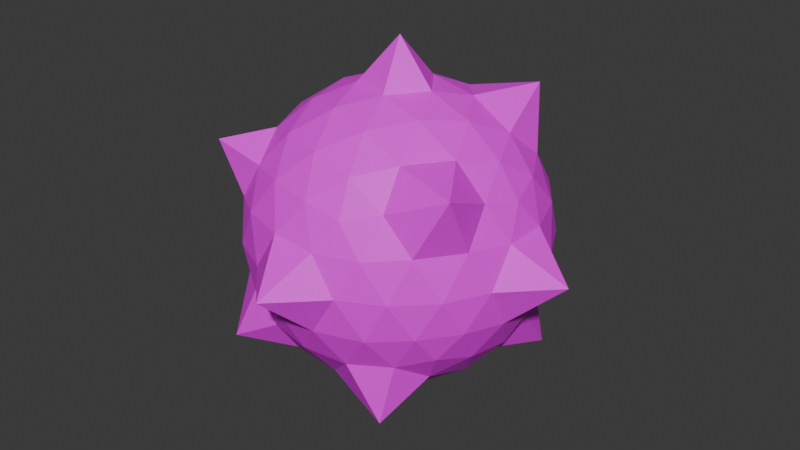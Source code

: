# Source: player_9.blend  (saved by Blender 4.3.34; exported with 4.5.12 LTS)
import bpy
from mathutils import Matrix  # noqa: F401  (used for matrix-valued properties, if any)

bpy.ops.wm.read_factory_settings(use_empty=True)
scene = bpy.context.scene
scene.name = 'Scene'

# ---- collections
col_collection = bpy.data.collections.new('Collection'); scene.collection.children.link(col_collection)

# ---- images (referenced by path relative to the original .blend; pixels are not part of the script)
import os
ASSET_DIR = os.environ.get("B2B_ASSET_DIR", "")  # directory of the original .blend (textures are referenced by path, not embedded)
HERE = os.path.dirname(os.path.abspath(__file__))  # packed textures are extracted next to this script under _unpacked/

def load_image(name, relpath, width, height, colorspace="sRGB"):
    """Load a texture the original file referenced (path relative to the .blend, or extracted next to this script)."""
    p = next((c for c in (os.path.join(HERE, relpath), os.path.join(ASSET_DIR, relpath)) if relpath and os.path.exists(c)), "")
    if p:
        img = bpy.data.images.load(p, check_existing=True)
        img.name = name
    else:  # same state as the original file: an image datablock whose file is absent (Cycles renders it pink)
        img = bpy.data.images.new(name, width, height)
        img.source = "FILE"
        img.filepath = "//" + (relpath or name)
    img.colorspace_settings.name = colorspace
    return img
img_color_palette_png_001 = load_image('color-palette.png.001', 'color-palette.png', 1024, 1024, 'sRGB')

# ---- materials (node trees are filled in below, after node groups)
mat_material = bpy.data.materials.new('Material')
mat_material.alpha_threshold = 0.0
mat_material.roughness = 0.5
mat_material.line_color = (0.0, 0.0, 0.0, 1.0)

# ---- material node trees
mat_material.use_nodes = True; mat_material.node_tree.nodes.clear()
_N = mat_material.node_tree.nodes; _L = mat_material.node_tree.links
n0 = _N.new('ShaderNodeOutputMaterial'); n0.name = 'Material Output'; n0.location = (300, 300)
n1 = _N.new('ShaderNodeBsdfPrincipled'); n1.name = 'Principled BSDF'; n1.location = (10, 300)
n1.inputs[3].default_value = 1.45
n2 = _N.new('ShaderNodeTexImage'); n2.name = 'Image Texture'; n2.location = (-280, 260)
n2.image = img_color_palette_png_001
_L.new(n1.outputs[0], n0.inputs[0])
_L.new(n2.outputs[0], n1.inputs[0])
n0.is_active_output = True

# ---- world
world_world = bpy.data.worlds.new('World'); scene.world = world_world
world_world.use_nodes = True; world_world.node_tree.nodes.clear()
_N = world_world.node_tree.nodes; _L = world_world.node_tree.links
n0 = _N.new('ShaderNodeOutputWorld'); n0.name = 'World Output'; n0.location = (300, 300)
n1 = _N.new('ShaderNodeBackground'); n1.name = 'Background'; n1.location = (10, 300)
n1.inputs[0].default_value = (0.05088, 0.05088, 0.05088, 1.0)
_L.new(n1.outputs[0], n0.inputs[0])
n0.is_active_output = True
world_world.color = (0.05088, 0.05088, 0.05088)
world_world.sun_shadow_jitter_overblur = 0.0

# ---- meshes
me_icosphere = bpy.data.meshes.new('Icosphere')
me_icosphere.from_pydata([(0.006016, 0.003369, -1.258), (0.7236, -0.5257, -0.4472), (-0.2764, -0.8506, -0.4472), (-0.8944, 0.0, -0.4472), (-0.2764, 0.8506, -0.4472), (0.7236, 0.5257, -0.4472), (0.2764, -0.8506, 0.4472), (-0.9075, -0.6603, 0.5685), (-0.7236, 0.5257, 0.4472), (0.2764, 0.8506, 0.4472), (0.8944, 0.0, 0.4472), (0.006016, 0.003369, 1.266), (-0.2328, -0.7166, -0.6575), (-0.1625, -0.5, -0.8507), (-0.07761, -0.2389, -0.9679), (0.2032, -0.1476, -0.9679), (0.4253, -0.309, -0.8507), (0.6095, -0.4429, -0.6575), (0.5319, -0.6817, -0.5023), (0.2629, -0.809, -0.5257), (-0.02964, -0.8642, -0.5023), (0.8127, 0.2952, -0.5023), (0.8506, 0.0, -0.5257), (0.8127, -0.2952, -0.5023), (0.2032, 0.1476, -0.9679), (0.4253, 0.309, -0.8507), (0.7755, 0.5624, -0.8261), (-0.7534, 0.0, -0.6575), (-0.5257, 0.0, -0.8507), (-0.2511, 0.0, -0.9679), (-0.6049, -0.9012, -0.6302), (-0.6882, -0.5, -0.5257), (-0.8311, -0.2389, -0.5023), (-0.2328, 0.7166, -0.6575), (-0.1625, 0.5, -0.8507), (-0.07761, 0.2389, -0.9679), (-0.8311, 0.2389, -0.5023), (-0.8628, 0.6346, -0.6597), (-0.484, 0.7166, -0.5023), (-0.02964, 0.8642, -0.5023), (0.2629, 0.809, -0.5257), (0.5319, 0.6817, -0.5023), (0.9566, -0.1476, 0.2511), (0.9511, -0.309, -1.752e-08), (0.8607, -0.4429, -0.2512), (0.8607, 0.4429, -0.2512), (0.9511, 0.309, 1.752e-08), (0.9566, 0.1476, 0.2511), (0.1552, -0.9554, 0.2512), (0.006016, -1.259, 0.003941), (-0.1552, -0.9554, -0.2512), (0.6872, -0.6817, -0.2512), (0.5878, -0.809, 1.752e-08), (0.436, -0.8642, 0.2512), (-0.8607, -0.4429, 0.2512), (-0.9511, -0.309, -1.752e-08), (-0.9566, -0.1476, -0.2511), (-0.436, -0.8642, -0.2512), (-0.5878, -0.809, 1.752e-08), (-0.6872, -0.6817, 0.2512), (-0.6872, 0.6817, 0.2512), (-0.5878, 0.809, -1.752e-08), (-0.436, 0.8642, -0.2512), (-0.9566, 0.1476, -0.2511), (-0.9511, 0.309, 1.752e-08), (-0.8607, 0.4429, 0.2512), (0.436, 0.8642, 0.2512), (0.5878, 0.809, -1.752e-08), (0.6872, 0.6817, -0.2512), (-0.1552, 0.9554, -0.2512), (0.006016, 1.266, 0.003942), (0.1552, 0.9554, 0.2512), (0.8311, -0.2389, 0.5023), (0.8748, -0.6278, 0.6676), (0.484, -0.7166, 0.5023), (0.02964, -0.8642, 0.5023), (-0.2629, -0.809, 0.5257), (-0.5319, -0.6817, 0.5023), (-0.8127, -0.2952, 0.5023), (-0.8506, 0.0, 0.5257), (-0.8127, 0.2952, 0.5023), (-0.6655, 0.864, 0.638), (-0.2629, 0.809, 0.5257), (0.02964, 0.8642, 0.5023), (0.484, 0.7166, 0.5023), (0.6882, 0.5, 0.5257), (0.8311, 0.2389, 0.5023), (0.07761, -0.2389, 0.9679), (0.1625, -0.5, 0.8507), (0.2328, -0.7166, 0.6575), (0.7534, 0.0, 0.6575), (0.5257, 0.0, 0.8507), (0.2511, 0.0, 0.9679), (-0.2032, -0.1476, 0.9679), (-0.4253, -0.309, 0.8507), (-0.6095, -0.4429, 0.6575), (-0.2032, 0.1476, 0.9679), (-0.4253, 0.309, 0.8507), (-0.6095, 0.4429, 0.6575), (0.07761, 0.2389, 0.9679), (0.1625, 0.5, 0.8507), (0.2328, 0.7166, 0.6575), (0.3618, 0.2629, 0.8944), (0.6382, 0.2629, 0.7236), (0.5706, 0.667, 0.9174), (-0.1382, 0.4253, 0.8944), (-0.05279, 0.6882, 0.7236), (-0.3618, 0.5878, 0.7236), (-0.4472, 0.0, 0.8944), (-0.6708, 0.1625, 0.7236), (-0.6708, -0.1625, 0.7236), (-0.1382, -0.4253, 0.8944), (-0.3618, -0.5878, 0.7236), (-0.05279, -0.6882, 0.7236), (0.3618, -0.2629, 0.8944), (0.4472, -0.5257, 0.7236), (0.6382, -0.2629, 0.7236), (0.8618, 0.4253, 0.2764), (0.809, 0.5878, 0.0), (0.6708, 0.6882, 0.2764), (-0.1382, 0.9511, 0.2764), (-0.309, 0.9511, -4.92e-07), (-0.4472, 0.8506, 0.2764), (-0.9472, 0.1625, 0.2764), (-1.256, 0.003369, 0.003942), (-0.9472, -0.1625, 0.2764), (-0.4472, -0.8506, 0.2764), (-0.309, -0.9511, -7.872e-07), (-0.1382, -0.9511, 0.2764), (0.6708, -0.6882, 0.2764), (0.809, -0.5878, -1.902e-06), (0.8618, -0.4253, 0.2764), (0.309, 0.9511, -2.615e-14), (0.4472, 0.8506, -0.2764), (0.1382, 0.9511, -0.2764), (-0.809, 0.5878, -7.845e-14), (-0.6708, 0.6882, -0.2764), (-0.8618, 0.4253, -0.2764), (-0.809, -0.5878, 8.031e-14), (-0.8618, -0.4253, -0.2764), (-0.6708, -0.6882, -0.2764), (0.309, -0.9511, 2.802e-14), (0.1382, -0.9511, -0.2764), (0.4472, -0.8506, -0.2764), (1.268, 0.003369, 0.003941), (0.9472, -0.1625, -0.2764), (0.9472, 0.1625, -0.2764), (0.3618, 0.5878, -0.7236), (0.1382, 0.4253, -0.8944), (0.05279, 0.6882, -0.7236), (-0.4472, 0.5257, -0.7236), (-0.3618, 0.2629, -0.8944), (-0.6382, 0.2629, -0.7236), (-0.6382, -0.2629, -0.7236), (-0.3618, -0.2629, -0.8944), (-0.4472, -0.5257, -0.7236), (0.6708, 0.1625, -0.7236), (0.6708, -0.1625, -0.7236), (0.4472, -7.38e-07, -0.8944), (0.05279, -0.6882, -0.7236), (0.1382, -0.4253, -0.8944), (0.4628, -0.7386, -0.9095)], [], [(0, 15, 14), (1, 17, 23), (0, 14, 29), (0, 29, 35), (0, 35, 24), (1, 23, 44), (2, 20, 50), (3, 32, 56), (4, 38, 62), (5, 41, 68), (1, 44, 51), (2, 50, 57), (3, 56, 63), (4, 62, 69), (5, 68, 45), (6, 74, 89), (7, 77, 95), (8, 80, 98), (9, 83, 101), (10, 86, 90), (92, 99, 11), (91, 102, 92), (90, 103, 91), (92, 102, 99), (102, 100, 99), (91, 103, 102), (103, 104, 102), (102, 104, 100), (104, 101, 100), (90, 86, 103), (86, 85, 103), (103, 85, 104), (85, 84, 104), (104, 84, 101), (84, 9, 101), (99, 96, 11), (100, 105, 99), (101, 106, 100), (99, 105, 96), (105, 97, 96), (100, 106, 105), (106, 107, 105), (105, 107, 97), (107, 98, 97), (101, 83, 106), (83, 82, 106), (106, 82, 107), (82, 81, 107), (107, 81, 98), (81, 8, 98), (96, 93, 11), (97, 108, 96), (98, 109, 97), (96, 108, 93), (108, 94, 93), (97, 109, 108), (109, 110, 108), (108, 110, 94), (110, 95, 94), (98, 80, 109), (80, 79, 109), (109, 79, 110), (79, 78, 110), (110, 78, 95), (78, 7, 95), (93, 87, 11), (94, 111, 93), (95, 112, 94), (93, 111, 87), (111, 88, 87), (94, 112, 111), (112, 113, 111), (111, 113, 88), (113, 89, 88), (95, 77, 112), (77, 76, 112), (112, 76, 113), (76, 75, 113), (113, 75, 89), (75, 6, 89), (87, 92, 11), (88, 114, 87), (89, 115, 88), (87, 114, 92), (114, 91, 92), (88, 115, 114), (115, 116, 114), (114, 116, 91), (116, 90, 91), (89, 74, 115), (74, 73, 115), (115, 73, 116), (73, 72, 116), (116, 72, 90), (72, 10, 90), (47, 86, 10), (46, 117, 47), (45, 118, 46), (47, 117, 86), (117, 85, 86), (46, 118, 117), (118, 119, 117), (117, 119, 85), (119, 84, 85), (45, 68, 118), (68, 67, 118), (118, 67, 119), (67, 66, 119), (119, 66, 84), (66, 9, 84), (71, 83, 9), (70, 120, 71), (69, 121, 70), (71, 120, 83), (120, 82, 83), (70, 121, 120), (121, 122, 120), (120, 122, 82), (122, 81, 82), (69, 62, 121), (62, 61, 121), (121, 61, 122), (61, 60, 122), (122, 60, 81), (60, 8, 81), (65, 80, 8), (64, 123, 65), (63, 124, 64), (65, 123, 80), (123, 79, 80), (64, 124, 123), (124, 125, 123), (123, 125, 79), (125, 78, 79), (63, 56, 124), (56, 55, 124), (124, 55, 125), (55, 54, 125), (125, 54, 78), (54, 7, 78), (59, 77, 7), (58, 126, 59), (57, 127, 58), (59, 126, 77), (126, 76, 77), (58, 127, 126), (127, 128, 126), (126, 128, 76), (128, 75, 76), (57, 50, 127), (50, 49, 127), (127, 49, 128), (49, 48, 128), (128, 48, 75), (48, 6, 75), (53, 74, 6), (52, 129, 53), (51, 130, 52), (53, 129, 74), (129, 73, 74), (52, 130, 129), (130, 131, 129), (129, 131, 73), (131, 72, 73), (51, 44, 130), (44, 43, 130), (130, 43, 131), (43, 42, 131), (131, 42, 72), (42, 10, 72), (66, 71, 9), (67, 132, 66), (68, 133, 67), (66, 132, 71), (132, 70, 71), (67, 133, 132), (133, 134, 132), (132, 134, 70), (134, 69, 70), (68, 41, 133), (41, 40, 133), (133, 40, 134), (40, 39, 134), (134, 39, 69), (39, 4, 69), (60, 65, 8), (61, 135, 60), (62, 136, 61), (60, 135, 65), (135, 64, 65), (61, 136, 135), (136, 137, 135), (135, 137, 64), (137, 63, 64), (62, 38, 136), (38, 37, 136), (136, 37, 137), (37, 36, 137), (137, 36, 63), (36, 3, 63), (54, 59, 7), (55, 138, 54), (56, 139, 55), (54, 138, 59), (138, 58, 59), (55, 139, 138), (139, 140, 138), (138, 140, 58), (140, 57, 58), (56, 32, 139), (32, 31, 139), (139, 31, 140), (31, 30, 140), (140, 30, 57), (30, 2, 57), (48, 53, 6), (49, 141, 48), (50, 142, 49), (48, 141, 53), (141, 52, 53), (49, 142, 141), (142, 143, 141), (141, 143, 52), (143, 51, 52), (50, 20, 142), (20, 19, 142), (142, 19, 143), (19, 18, 143), (143, 18, 51), (18, 1, 51), (42, 47, 10), (43, 144, 42), (44, 145, 43), (42, 144, 47), (144, 46, 47), (43, 145, 144), (145, 146, 144), (144, 146, 46), (146, 45, 46), (44, 23, 145), (23, 22, 145), (145, 22, 146), (22, 21, 146), (146, 21, 45), (21, 5, 45), (26, 41, 5), (25, 147, 26), (24, 148, 25), (26, 147, 41), (147, 40, 41), (25, 148, 147), (148, 149, 147), (147, 149, 40), (149, 39, 40), (24, 35, 148), (35, 34, 148), (148, 34, 149), (34, 33, 149), (149, 33, 39), (33, 4, 39), (33, 38, 4), (34, 150, 33), (35, 151, 34), (33, 150, 38), (150, 37, 38), (34, 151, 150), (151, 152, 150), (150, 152, 37), (152, 36, 37), (35, 29, 151), (29, 28, 151), (151, 28, 152), (28, 27, 152), (152, 27, 36), (27, 3, 36), (27, 32, 3), (28, 153, 27), (29, 154, 28), (27, 153, 32), (153, 31, 32), (28, 154, 153), (154, 155, 153), (153, 155, 31), (155, 30, 31), (29, 14, 154), (14, 13, 154), (154, 13, 155), (13, 12, 155), (155, 12, 30), (12, 2, 30), (21, 26, 5), (22, 156, 21), (23, 157, 22), (21, 156, 26), (156, 25, 26), (22, 157, 156), (157, 158, 156), (156, 158, 25), (158, 24, 25), (23, 17, 157), (17, 16, 157), (157, 16, 158), (16, 15, 158), (158, 15, 24), (15, 0, 24), (12, 20, 2), (13, 159, 12), (14, 160, 13), (12, 159, 20), (159, 19, 20), (13, 160, 159), (160, 161, 159), (159, 161, 19), (161, 18, 19), (14, 15, 160), (15, 16, 160), (160, 16, 161), (16, 17, 161), (161, 17, 18), (17, 1, 18)])
_uv = me_icosphere.uv_layers.new(name='UVMap')
_uv.uv.foreach_set('vector', [0.2738, 0.541, 0.2727, 0.5392, 0.2744, 0.5392, 0.3828, 0.9238, 0.3813, 0.9241, 0.3821, 0.9225, 0.2624, 0.5267, 0.2613, 0.5249, 0.2628, 0.5243, 0.2624, 0.5267, 0.2628, 0.5243, 0.2641, 0.5254, 0.2828, 0.5207, 0.2813, 0.5196, 0.2828, 0.5187, 0.3828, 0.9238, 0.3821, 0.9225, 0.3838, 0.9226, 0.3936, 0.9112, 0.3938, 0.9127, 0.3923, 0.9118, 0.3814, 0.8997, 0.3798, 0.8999, 0.3807, 0.8985, 0.3892, 0.9051, 0.3881, 0.9055, 0.3881, 0.904, 0.3956, 0.9044, 0.3943, 0.9049, 0.395, 0.9033, 0.384, 0.9828, 0.385, 0.9817, 0.3852, 0.9833, 0.3936, 0.9112, 0.3923, 0.9118, 0.3925, 0.9101, 0.3814, 0.8997, 0.3807, 0.8985, 0.3825, 0.8988, 0.3892, 0.9051, 0.3881, 0.904, 0.3897, 0.9039, 0.3794, 0.9183, 0.3795, 0.9172, 0.3809, 0.918, 0.3878, 0.914, 0.3873, 0.9153, 0.3865, 0.9136, 0.2723, 0.5393, 0.2723, 0.5413, 0.2708, 0.5403, 0.3829, 0.9098, 0.3823, 0.9112, 0.3814, 0.9096, 0.392, 0.8994, 0.3904, 0.8992, 0.3917, 0.8981, 0.4021, 0.9729, 0.4006, 0.9728, 0.4017, 0.9714, 0.2819, 0.5287, 0.2803, 0.5283, 0.2812, 0.5264, 0.3999, 0.9106, 0.3981, 0.9102, 0.3995, 0.909, 0.4004, 0.9124, 0.3987, 0.9121, 0.3999, 0.9106, 0.3995, 0.909, 0.3981, 0.9102, 0.3979, 0.9086, 0.3981, 0.9102, 0.3966, 0.9099, 0.3979, 0.9086, 0.3999, 0.9106, 0.3987, 0.9121, 0.3981, 0.9102, 0.2811, 0.5318, 0.2784, 0.5315, 0.2806, 0.5299, 0.2788, 0.5187, 0.2788, 0.516, 0.2803, 0.5177, 0.2788, 0.516, 0.2813, 0.5167, 0.2803, 0.5177, 0.4017, 0.9714, 0.4006, 0.9728, 0.3999, 0.9711, 0.4006, 0.9728, 0.3989, 0.9725, 0.3999, 0.9711, 0.2811, 0.5318, 0.2801, 0.5332, 0.2784, 0.5315, 0.2772, 0.5182, 0.2758, 0.5186, 0.2761, 0.516, 0.2761, 0.516, 0.2758, 0.5186, 0.2741, 0.5178, 0.3933, 0.8989, 0.392, 0.8994, 0.3917, 0.8981, 0.2829, 0.5179, 0.2813, 0.5177, 0.2829, 0.516, 0.3966, 0.9099, 0.3967, 0.9082, 0.3979, 0.9086, 0.3917, 0.8981, 0.39, 0.8978, 0.3914, 0.8968, 0.377, 0.9086, 0.3786, 0.9083, 0.3778, 0.9098, 0.3786, 0.9083, 0.3796, 0.9096, 0.3778, 0.9098, 0.3779, 0.9073, 0.3797, 0.907, 0.3786, 0.9083, 0.3797, 0.907, 0.3806, 0.9082, 0.3786, 0.9083, 0.3786, 0.9083, 0.3806, 0.9082, 0.3796, 0.9096, 0.3806, 0.9082, 0.3814, 0.9096, 0.3796, 0.9096, 0.3917, 0.8981, 0.3904, 0.8992, 0.39, 0.8978, 0.3904, 0.8992, 0.3887, 0.8992, 0.39, 0.8978, 0.39, 0.8978, 0.3887, 0.8992, 0.3883, 0.8979, 0.2805, 0.5254, 0.2823, 0.5239, 0.2823, 0.5258, 0.263, 0.5279, 0.2653, 0.5272, 0.2638, 0.5293, 0.2653, 0.5272, 0.2653, 0.5295, 0.2638, 0.5293, 0.2602, 0.5295, 0.2594, 0.5311, 0.2579, 0.5292, 0.3796, 0.9096, 0.3786, 0.9112, 0.3778, 0.9098, 0.3814, 0.9096, 0.3806, 0.9112, 0.3796, 0.9096, 0.3778, 0.9098, 0.3786, 0.9112, 0.377, 0.9114, 0.3786, 0.9112, 0.3778, 0.9129, 0.377, 0.9114, 0.3796, 0.9096, 0.3806, 0.9112, 0.3786, 0.9112, 0.3818, 0.9702, 0.3809, 0.972, 0.3798, 0.9703, 0.3786, 0.9112, 0.3796, 0.9129, 0.3778, 0.9129, 0.3796, 0.9129, 0.3789, 0.9144, 0.3778, 0.9129, 0.3826, 0.9687, 0.3836, 0.9702, 0.3818, 0.9702, 0.3836, 0.9702, 0.3828, 0.9718, 0.3818, 0.9702, 0.3818, 0.9702, 0.3828, 0.9718, 0.3809, 0.972, 0.3815, 0.9128, 0.3806, 0.9144, 0.3796, 0.9129, 0.3796, 0.9129, 0.3806, 0.9144, 0.3789, 0.9144, 0.2631, 0.5341, 0.2621, 0.5361, 0.2613, 0.5341, 0.2781, 0.541, 0.2764, 0.541, 0.2768, 0.5391, 0.3778, 0.9129, 0.3762, 0.9129, 0.377, 0.9114, 0.3789, 0.9144, 0.3772, 0.9145, 0.3778, 0.9129, 0.377, 0.9114, 0.3762, 0.9129, 0.3756, 0.9112, 0.4029, 0.9658, 0.4037, 0.9672, 0.4019, 0.9668, 0.3778, 0.9129, 0.3772, 0.9145, 0.3762, 0.9129, 0.3785, 0.9736, 0.377, 0.9734, 0.3774, 0.9719, 0.4029, 0.9658, 0.4047, 0.9663, 0.4037, 0.9672, 0.4047, 0.9663, 0.4053, 0.9678, 0.4037, 0.9672, 0.3789, 0.9144, 0.3785, 0.9158, 0.3772, 0.9145, 0.3879, 0.9091, 0.3876, 0.9107, 0.3865, 0.91, 0.3877, 0.969, 0.3889, 0.9697, 0.3875, 0.9709, 0.3876, 0.9107, 0.3876, 0.9125, 0.3863, 0.9119, 0.3863, 0.9119, 0.3876, 0.9125, 0.3865, 0.9136, 0.3876, 0.9125, 0.3878, 0.914, 0.3865, 0.9136, 0.2831, 0.5274, 0.2819, 0.5287, 0.2812, 0.5264, 0.4037, 0.9672, 0.4024, 0.9683, 0.4019, 0.9668, 0.4053, 0.9678, 0.4043, 0.9689, 0.4037, 0.9672, 0.4007, 0.9078, 0.4012, 0.9093, 0.3995, 0.909, 0.4012, 0.9093, 0.3999, 0.9106, 0.3995, 0.909, 0.4037, 0.9672, 0.4043, 0.9689, 0.4024, 0.9683, 0.4031, 0.9098, 0.4018, 0.9112, 0.4012, 0.9093, 0.4012, 0.9093, 0.4018, 0.9112, 0.3999, 0.9106, 0.4018, 0.9112, 0.4004, 0.9124, 0.3999, 0.9106, 0.4041, 0.9088, 0.4046, 0.9105, 0.4031, 0.9098, 0.2697, 0.535, 0.2685, 0.5373, 0.2684, 0.5346, 0.2855, 0.5295, 0.2867, 0.5315, 0.2842, 0.5309, 0.2867, 0.5315, 0.2846, 0.5326, 0.2842, 0.5309, 0.4018, 0.9112, 0.4022, 0.9129, 0.4004, 0.9124, 0.4034, 0.9719, 0.4021, 0.9729, 0.4017, 0.9714, 0.4004, 0.9151, 0.3994, 0.9137, 0.4009, 0.9138, 0.401, 0.9753, 0.3999, 0.9741, 0.4016, 0.9741, 0.3809, 0.918, 0.3812, 0.9169, 0.3826, 0.918, 0.4004, 0.9151, 0.3986, 0.9151, 0.3994, 0.9137, 0.3986, 0.9151, 0.3976, 0.9135, 0.3994, 0.9137, 0.401, 0.9753, 0.3993, 0.9752, 0.3999, 0.9741, 0.3957, 0.9017, 0.3946, 0.9001, 0.3961, 0.8999, 0.3986, 0.9151, 0.3969, 0.9147, 0.3976, 0.9135, 0.3946, 0.9001, 0.3933, 0.8989, 0.3948, 0.8985, 0.3963, 0.9031, 0.395, 0.9033, 0.3957, 0.9017, 0.395, 0.9033, 0.3942, 0.9019, 0.3957, 0.9017, 0.3957, 0.9017, 0.3942, 0.9019, 0.3946, 0.9001, 0.3942, 0.9019, 0.393, 0.9005, 0.3946, 0.9001, 0.3946, 0.9001, 0.393, 0.9005, 0.3933, 0.8989, 0.393, 0.9005, 0.392, 0.8994, 0.3933, 0.8989, 0.3913, 0.9007, 0.3904, 0.8992, 0.392, 0.8994, 0.2726, 0.5221, 0.2719, 0.5204, 0.2737, 0.5204, 0.2794, 0.5382, 0.2784, 0.5369, 0.2808, 0.5369, 0.3913, 0.9007, 0.3895, 0.9007, 0.3904, 0.8992, 0.3895, 0.9007, 0.3887, 0.8992, 0.3904, 0.8992, 0.2727, 0.5393, 0.2708, 0.5378, 0.2727, 0.5373, 0.3886, 0.9025, 0.3877, 0.9008, 0.3895, 0.9007, 0.3895, 0.9007, 0.3877, 0.9008, 0.3887, 0.8992, 0.2702, 0.5205, 0.2686, 0.5184, 0.2712, 0.5189, 0.3897, 0.9039, 0.3881, 0.904, 0.3886, 0.9025, 0.3881, 0.904, 0.3871, 0.9025, 0.3886, 0.9025, 0.3886, 0.9025, 0.3871, 0.9025, 0.3877, 0.9008, 0.3871, 0.9025, 0.3865, 0.901, 0.3877, 0.9008, 0.2702, 0.5205, 0.2689, 0.5207, 0.2686, 0.5184, 0.2664, 0.529, 0.2653, 0.5295, 0.2653, 0.5272, 0.3839, 0.9109, 0.3823, 0.9112, 0.3829, 0.9098, 0.3849, 0.9123, 0.3833, 0.9126, 0.3839, 0.9109, 0.2649, 0.5185, 0.2645, 0.516, 0.2661, 0.5178, 0.3839, 0.9109, 0.3833, 0.9126, 0.3823, 0.9112, 0.3833, 0.9126, 0.3815, 0.9128, 0.3823, 0.9112, 0.2673, 0.532, 0.2675, 0.5343, 0.2658, 0.5323, 0.2675, 0.5343, 0.2648, 0.5341, 0.2658, 0.5323, 0.3833, 0.9126, 0.3824, 0.9144, 0.3815, 0.9128, 0.3824, 0.9144, 0.3806, 0.9144, 0.3815, 0.9128, 0.2649, 0.5185, 0.2631, 0.5182, 0.2645, 0.516, 0.2631, 0.5182, 0.2624, 0.5171, 0.2645, 0.516, 0.2675, 0.5343, 0.2655, 0.5354, 0.2648, 0.5341, 0.3831, 0.9157, 0.3814, 0.9157, 0.3824, 0.9144, 0.3824, 0.9144, 0.3814, 0.9157, 0.3806, 0.9144, 0.2638, 0.5354, 0.2621, 0.5361, 0.2631, 0.5341, 0.272, 0.528, 0.2703, 0.5288, 0.2702, 0.5264, 0.391, 0.909, 0.3893, 0.9097, 0.3896, 0.9083, 0.3925, 0.9101, 0.3909, 0.9107, 0.391, 0.909, 0.3896, 0.9083, 0.3893, 0.9097, 0.3879, 0.9091, 0.3893, 0.9097, 0.3876, 0.9107, 0.3879, 0.9091, 0.391, 0.909, 0.3909, 0.9107, 0.3893, 0.9097, 0.3909, 0.9107, 0.3891, 0.9116, 0.3893, 0.9097, 0.3893, 0.9097, 0.3891, 0.9116, 0.3876, 0.9107, 0.3891, 0.9116, 0.3876, 0.9125, 0.3876, 0.9107, 0.3925, 0.9101, 0.3923, 0.9118, 0.3909, 0.9107, 0.2826, 0.5224, 0.2813, 0.5237, 0.2813, 0.5213, 0.2783, 0.5378, 0.2764, 0.5391, 0.2764, 0.5373, 0.2708, 0.5399, 0.2697, 0.5382, 0.2708, 0.5373, 0.3891, 0.9116, 0.389, 0.9134, 0.3876, 0.9125, 0.389, 0.9134, 0.3878, 0.914, 0.3876, 0.9125, 0.3901, 0.9741, 0.3886, 0.9743, 0.389, 0.973, 0.3916, 0.9752, 0.3898, 0.9756, 0.3901, 0.9741, 0.3918, 0.9169, 0.3902, 0.9176, 0.3903, 0.9162, 0.3901, 0.9741, 0.3898, 0.9756, 0.3886, 0.9743, 0.271, 0.5362, 0.2685, 0.5373, 0.2697, 0.535, 0.3903, 0.9162, 0.3902, 0.9176, 0.3886, 0.9165, 0.4049, 0.9141, 0.4036, 0.9136, 0.4049, 0.9122, 0.2813, 0.5239, 0.2797, 0.5229, 0.2813, 0.5213, 0.2797, 0.5229, 0.2788, 0.5219, 0.2813, 0.5213, 0.3852, 0.9833, 0.385, 0.9817, 0.3862, 0.982, 0.3838, 0.9226, 0.3846, 0.9212, 0.385, 0.923, 0.4049, 0.9141, 0.4034, 0.9152, 0.4036, 0.9136, 0.4034, 0.9152, 0.4021, 0.9146, 0.4036, 0.9136, 0.4036, 0.9136, 0.4021, 0.9146, 0.4022, 0.9129, 0.4021, 0.9146, 0.4009, 0.9138, 0.4022, 0.9129, 0.393, 0.9005, 0.3913, 0.9007, 0.392, 0.8994, 0.3942, 0.9019, 0.3923, 0.9021, 0.393, 0.9005, 0.3963, 0.9624, 0.3947, 0.9627, 0.3954, 0.961, 0.393, 0.9005, 0.3923, 0.9021, 0.3913, 0.9007, 0.2748, 0.5218, 0.2726, 0.5221, 0.2737, 0.5204, 0.3942, 0.9019, 0.3934, 0.9037, 0.3923, 0.9021, 0.3934, 0.9037, 0.3915, 0.9039, 0.3923, 0.9021, 0.2748, 0.5218, 0.2739, 0.5236, 0.2726, 0.5221, 0.2803, 0.5394, 0.2794, 0.5382, 0.2808, 0.5369, 0.3963, 0.9624, 0.3955, 0.964, 0.3947, 0.9627, 0.3955, 0.964, 0.3938, 0.9643, 0.3947, 0.9627, 0.3934, 0.9037, 0.3925, 0.9053, 0.3915, 0.9039, 0.3925, 0.9053, 0.3907, 0.9053, 0.3915, 0.9039, 0.3915, 0.9039, 0.3907, 0.9053, 0.3897, 0.9039, 0.3907, 0.9053, 0.3892, 0.9051, 0.3897, 0.9039, 0.384, 0.9093, 0.3839, 0.9109, 0.3829, 0.9098, 0.3849, 0.9088, 0.3851, 0.9105, 0.384, 0.9093, 0.3881, 0.904, 0.3869, 0.9042, 0.3871, 0.9025, 0.384, 0.9093, 0.3851, 0.9105, 0.3839, 0.9109, 0.3851, 0.9105, 0.3849, 0.9123, 0.3839, 0.9109, 0.3871, 0.9025, 0.3869, 0.9042, 0.386, 0.9025, 0.3855, 0.9009, 0.3841, 0.8997, 0.3852, 0.8991, 0.3852, 0.8991, 0.3841, 0.8997, 0.3837, 0.8981, 0.3841, 0.8997, 0.3825, 0.8988, 0.3837, 0.8981, 0.3881, 0.904, 0.3881, 0.9055, 0.3869, 0.9042, 0.2705, 0.5252, 0.2684, 0.5263, 0.2693, 0.5239, 0.2764, 0.5376, 0.2746, 0.5394, 0.2746, 0.5373, 0.2674, 0.521, 0.2651, 0.5201, 0.2665, 0.5194, 0.3841, 0.8997, 0.3827, 0.9004, 0.3825, 0.8988, 0.3827, 0.9004, 0.3814, 0.8997, 0.3825, 0.8988, 0.2825, 0.5408, 0.2808, 0.5404, 0.2825, 0.5388, 0.3843, 0.9747, 0.383, 0.9759, 0.3826, 0.9748, 0.3807, 0.8985, 0.3789, 0.8987, 0.3799, 0.8974, 0.3826, 0.9748, 0.383, 0.9759, 0.3813, 0.9757, 0.3924, 0.9667, 0.3923, 0.968, 0.3908, 0.9673, 0.3799, 0.8974, 0.3789, 0.8987, 0.3781, 0.8977, 0.3802, 0.9577, 0.3784, 0.9583, 0.3794, 0.9568, 0.3924, 0.9667, 0.394, 0.9677, 0.3923, 0.968, 0.3928, 0.9087, 0.3925, 0.9101, 0.391, 0.909, 0.3807, 0.8985, 0.3798, 0.8999, 0.3789, 0.8987, 0.3798, 0.8999, 0.3781, 0.9004, 0.3789, 0.8987, 0.3789, 0.8987, 0.3781, 0.9004, 0.3772, 0.8993, 0.2606, 0.5201, 0.258, 0.5204, 0.2596, 0.519, 0.2752, 0.5284, 0.2773, 0.529, 0.2749, 0.5298, 0.2773, 0.529, 0.276, 0.5309, 0.2749, 0.5298, 0.3903, 0.9724, 0.3901, 0.9741, 0.389, 0.973, 0.2708, 0.5399, 0.2684, 0.5394, 0.2697, 0.5382, 0.2747, 0.5315, 0.2747, 0.5333, 0.2731, 0.5323, 0.3903, 0.9724, 0.3917, 0.9735, 0.3901, 0.9741, 0.3917, 0.9735, 0.3916, 0.9752, 0.3901, 0.9741, 0.2739, 0.5373, 0.2746, 0.5392, 0.2727, 0.5392, 0.3923, 0.9136, 0.3921, 0.9155, 0.3905, 0.9145, 0.3905, 0.9145, 0.3921, 0.9155, 0.3903, 0.9162, 0.3921, 0.9155, 0.3918, 0.9169, 0.3903, 0.9162, 0.3923, 0.9118, 0.3938, 0.9127, 0.3923, 0.9136, 0.3938, 0.9127, 0.3937, 0.9145, 0.3923, 0.9136, 0.3923, 0.9136, 0.3937, 0.9145, 0.3921, 0.9155, 0.3937, 0.9145, 0.3934, 0.9162, 0.3921, 0.9155, 0.3933, 0.9745, 0.3947, 0.9752, 0.393, 0.976, 0.3824, 0.9252, 0.3828, 0.9238, 0.3839, 0.9243, 0.4021, 0.9146, 0.4004, 0.9151, 0.4009, 0.9138, 0.2858, 0.5349, 0.2844, 0.5369, 0.2845, 0.5343, 0.3838, 0.9226, 0.3831, 0.921, 0.3846, 0.9212, 0.2845, 0.5343, 0.2844, 0.5369, 0.2828, 0.5348, 0.2813, 0.5187, 0.2795, 0.5201, 0.2788, 0.5187, 0.267, 0.5409, 0.2655, 0.5407, 0.2671, 0.5384, 0.2655, 0.5407, 0.2644, 0.539, 0.2671, 0.5384, 0.2813, 0.5187, 0.2806, 0.5213, 0.2795, 0.5201, 0.382, 0.9193, 0.3809, 0.918, 0.3826, 0.918, 0.3838, 0.9226, 0.3821, 0.9225, 0.3831, 0.921, 0.3821, 0.9225, 0.3812, 0.9209, 0.3831, 0.921, 0.3831, 0.921, 0.3812, 0.9209, 0.382, 0.9193, 0.3812, 0.9209, 0.3802, 0.9194, 0.382, 0.9193, 0.382, 0.9193, 0.3802, 0.9194, 0.3809, 0.918, 0.3802, 0.9194, 0.3794, 0.9183, 0.3809, 0.918, 0.2785, 0.5264, 0.2767, 0.5246, 0.278, 0.5241, 0.2788, 0.5239, 0.2805, 0.5246, 0.2788, 0.5262, 0.3768, 0.9227, 0.3759, 0.9213, 0.3775, 0.9211, 0.2785, 0.5264, 0.2759, 0.526, 0.2767, 0.5246, 0.3935, 0.9063, 0.3925, 0.9053, 0.3943, 0.9049, 0.3775, 0.9211, 0.3759, 0.9213, 0.3769, 0.9195, 0.3759, 0.9213, 0.3754, 0.9198, 0.3769, 0.9195, 0.3935, 0.9063, 0.3915, 0.9066, 0.3925, 0.9053, 0.3915, 0.9066, 0.3907, 0.9053, 0.3925, 0.9053, 0.3768, 0.9227, 0.3755, 0.9229, 0.3759, 0.9213, 0.3817, 0.9057, 0.3835, 0.9052, 0.3827, 0.9067, 0.3827, 0.9067, 0.3835, 0.9052, 0.3845, 0.906, 0.3835, 0.9052, 0.385, 0.9044, 0.3845, 0.906, 0.3915, 0.9066, 0.3897, 0.9063, 0.3907, 0.9053, 0.3897, 0.9063, 0.3892, 0.9051, 0.3907, 0.9053, 0.385, 0.9044, 0.3853, 0.9026, 0.386, 0.9036, 0.3835, 0.9052, 0.384, 0.9034, 0.385, 0.9044, 0.3817, 0.9057, 0.3822, 0.9042, 0.3835, 0.9052, 0.385, 0.9044, 0.384, 0.9034, 0.3853, 0.9026, 0.2711, 0.5264, 0.2684, 0.5263, 0.2705, 0.5252, 0.3835, 0.9052, 0.3822, 0.9042, 0.384, 0.9034, 0.3822, 0.9042, 0.3825, 0.9022, 0.384, 0.9034, 0.2664, 0.5231, 0.2649, 0.5219, 0.2674, 0.521, 0.2649, 0.5219, 0.2651, 0.5201, 0.2674, 0.521, 0.3817, 0.9057, 0.3804, 0.9047, 0.3822, 0.9042, 0.3817, 0.9637, 0.382, 0.962, 0.3834, 0.9632, 0.3834, 0.9632, 0.382, 0.962, 0.3838, 0.9612, 0.382, 0.962, 0.3823, 0.9602, 0.3838, 0.9612, 0.3825, 0.9022, 0.3811, 0.9011, 0.3827, 0.9004, 0.3811, 0.9011, 0.3814, 0.8997, 0.3827, 0.9004, 0.3811, 0.9011, 0.3798, 0.8999, 0.3814, 0.8997, 0.382, 0.962, 0.3806, 0.9606, 0.3823, 0.9602, 0.3817, 0.9637, 0.3802, 0.9626, 0.382, 0.962, 0.3811, 0.9011, 0.3794, 0.9016, 0.3798, 0.8999, 0.3794, 0.9016, 0.3781, 0.9004, 0.3798, 0.8999, 0.382, 0.962, 0.3802, 0.9626, 0.3806, 0.9606, 0.3802, 0.9626, 0.3789, 0.9612, 0.3806, 0.9606, 0.3794, 0.9016, 0.3776, 0.9022, 0.3781, 0.9004, 0.26, 0.5219, 0.258, 0.5204, 0.2606, 0.5201, 0.3804, 0.9047, 0.3788, 0.9052, 0.379, 0.9036, 0.3788, 0.9052, 0.3774, 0.9041, 0.379, 0.9036, 0.3802, 0.9626, 0.3787, 0.9631, 0.3789, 0.9612, 0.3787, 0.9631, 0.3776, 0.9618, 0.3789, 0.9612, 0.2808, 0.5371, 0.2825, 0.5369, 0.2825, 0.5388, 0.2773, 0.5313, 0.276, 0.5309, 0.2773, 0.529, 0.276, 0.5399, 0.2746, 0.5412, 0.2746, 0.5394, 0.3812, 0.9209, 0.3793, 0.9209, 0.3802, 0.9194, 0.3834, 0.9815, 0.3816, 0.9817, 0.3825, 0.98, 0.2627, 0.5391, 0.2617, 0.5406, 0.2604, 0.5385, 0.2617, 0.5406, 0.2599, 0.5408, 0.2604, 0.5385, 0.3812, 0.9209, 0.3804, 0.9226, 0.3793, 0.9209, 0.3816, 0.9817, 0.3796, 0.9817, 0.3805, 0.98, 0.3793, 0.9209, 0.3784, 0.9227, 0.3775, 0.9211, 0.3784, 0.9227, 0.3768, 0.9227, 0.3775, 0.9211, 0.3821, 0.9225, 0.3813, 0.9241, 0.3804, 0.9226, 0.3813, 0.9241, 0.3795, 0.9243, 0.3804, 0.9226, 0.3816, 0.9817, 0.3807, 0.9833, 0.3796, 0.9817, 0.3795, 0.9243, 0.3777, 0.9242, 0.3784, 0.9227, 0.3784, 0.9227, 0.3777, 0.9242, 0.3768, 0.9227, 0.2602, 0.5439, 0.2579, 0.5442, 0.2592, 0.5424, 0.3948, 0.9116, 0.3938, 0.9127, 0.3936, 0.9112, 0.3787, 0.9631, 0.3775, 0.9634, 0.3776, 0.9618, 0.3788, 0.9052, 0.3776, 0.9057, 0.3774, 0.9041, 0.3948, 0.9116, 0.3951, 0.9134, 0.3938, 0.9127, 0.3951, 0.9134, 0.3937, 0.9145, 0.3938, 0.9127, 0.3774, 0.9041, 0.3776, 0.9057, 0.3762, 0.9044, 0.26, 0.5254, 0.2579, 0.5267, 0.2587, 0.5241, 0.2775, 0.5331, 0.2784, 0.5357, 0.2761, 0.5342, 0.2784, 0.5357, 0.2759, 0.5358, 0.2761, 0.5342, 0.377, 0.9254, 0.3777, 0.9242, 0.3787, 0.9257, 0.3777, 0.9242, 0.3795, 0.9243, 0.3787, 0.9257, 0.2611, 0.5454, 0.2619, 0.544, 0.2632, 0.5462, 0.2619, 0.544, 0.2637, 0.5438, 0.2632, 0.5462, 0.2632, 0.5462, 0.2637, 0.5438, 0.2648, 0.5449, 0.3813, 0.9241, 0.3828, 0.9238, 0.3824, 0.9252])
me_icosphere.materials.append(mat_material)
me_icosphere.update()

# ---- objects
ob_main = bpy.data.objects.new('main', me_icosphere)

# ---- transforms, parenting, visibility, modifiers, constraints
ob_main.location = (0.0, 0.0, 0.0)

# ---- collection membership
col_collection.objects.link(ob_main)

# ---- scene / render settings (as saved in the file)
scene.frame_start = 1; scene.frame_end = 250; scene.frame_set(1)
scene.render.engine = 'BLENDER_EEVEE_NEXT'
bpy.context.view_layer.update()

# ---- added for rendering (the .blend has no active camera and no usable light): camera, sun
cam_auto = bpy.data.cameras.new('AutoCamera')
cam_auto.lens = 50.0
cam_auto.sensor_width = 36.0
cam_auto.clip_end = 1000.0
ob_auto_camera = bpy.data.objects.new('AutoCamera', cam_auto)
scene.collection.objects.link(ob_auto_camera)
ob_auto_camera.location = (4.05208, -4.85191, 3.24079)
ob_auto_camera.rotation_euler = (1.09748, -7.21219e-08, 0.694738)
scene.camera = ob_auto_camera
light_auto_sun = bpy.data.lights.new('AutoSun', 'SUN')
light_auto_sun.energy = 3.0
light_auto_sun.angle = 0.0523599
ob_auto_sun = bpy.data.objects.new('AutoSun', light_auto_sun)
scene.collection.objects.link(ob_auto_sun)
ob_auto_sun.rotation_euler = (0.872665, 0.174533, 0.523599)
bpy.context.view_layer.update()

